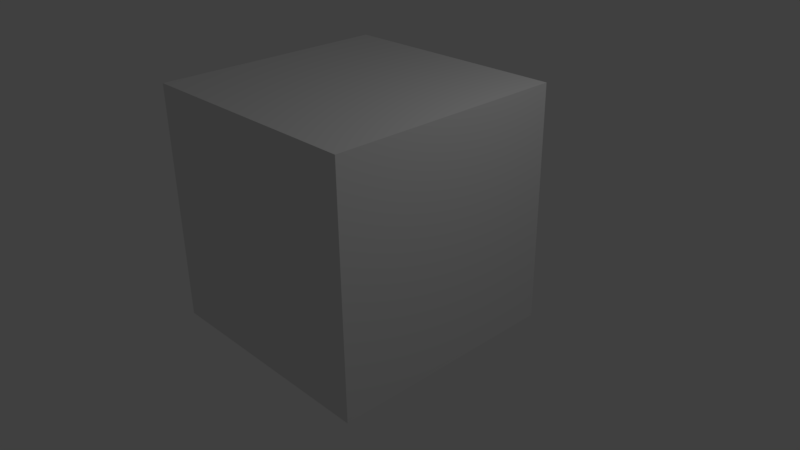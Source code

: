 # Source: wooden_box.blend  (saved by Blender 2.77.0; exported with 4.5.12 LTS)
import bpy
from mathutils import Matrix  # noqa: F401  (used for matrix-valued properties, if any)

bpy.ops.wm.read_factory_settings(use_empty=True)
scene = bpy.context.scene
scene.name = 'Scene'

# ---- collections
col_collection_1 = bpy.data.collections.new('Collection 1'); scene.collection.children.link(col_collection_1)

# ---- materials (node trees are filled in below, after node groups)
mat_material = bpy.data.materials.new('Material')
mat_material.alpha_threshold = 0.0
mat_material.use_transparent_shadow = False
mat_material.roughness = 0.5
mat_material.line_color = (0.0, 0.0, 0.0, 1.0)

# ---- material node trees

# ---- world
world_world = bpy.data.worlds.new('World'); scene.world = world_world
world_world.color = (0.05088, 0.05088, 0.05088)
world_world.use_sun_shadow = False
world_world.sun_shadow_jitter_overblur = 0.0
world_world.cycles.sampling_method = 'MANUAL'

# ---- cameras
cam_camera = bpy.data.cameras.new('Camera')
cam_camera.clip_end = 100.0
cam_camera.lens = 35.0
cam_camera.sensor_width = 32.0
cam_camera.sensor_height = 18.0
cam_camera.ortho_scale = 7.314
cam_camera.dof.focus_distance = 0.0
cam_camera.dof.aperture_fstop = 128.0

# ---- lights
light_lamp = bpy.data.lights.new('Lamp', 'POINT')
light_lamp.transmission_factor = 0.0
light_lamp.cutoff_distance = 30.0
light_lamp.energy = 100.0
light_lamp.shadow_buffer_clip_start = 1.001
light_lamp.shadow_soft_size = 0.1
light_lamp.shadow_maximum_resolution = 0.006
light_lamp.use_absolute_resolution = True

# ---- meshes
me_cube = bpy.data.meshes.new('Cube')
me_cube.from_pydata([(1.0, 1.0, -1.0), (1.0, -1.0, -1.0), (-1.0, -1.0, -1.0), (-1.0, 1.0, -1.0), (1.0, 1.0, 1.0), (1.0, -1.0, 1.0), (-1.0, -1.0, 1.0), (-1.0, 1.0, 1.0)], [], [(0, 1, 2, 3), (4, 7, 6, 5), (0, 4, 5, 1), (1, 5, 6, 2), (2, 6, 7, 3), (4, 0, 3, 7)])
_uv = me_cube.uv_layers.new(name='UVMap')
_uv.uv.foreach_set('vector', [0.0, 0.0, 1.0, 0.0, 1.0, 1.0, 0.0, 1.0, 0.0, 0.0, 1.0, 0.0, 1.0, 1.0, 0.0, 1.0, 0.0, 0.0, 1.0, 0.0, 1.0, 1.0, 0.0, 1.0, 0.0, 0.0, 1.0, 0.0, 1.0, 1.0, 0.0, 1.0, 0.0, 0.0, 1.0, 0.0, 1.0, 1.0, 0.0, 1.0, 0.0, 0.0, 1.0, 0.0, 1.0, 1.0, 0.0, 1.0])
me_cube.materials.append(mat_material)
me_cube.use_remesh_preserve_volume = False
me_cube.use_remesh_preserve_attributes = False
me_cube.use_mirror_vertex_groups = False
me_cube.update()

# ---- objects
ob_cube = bpy.data.objects.new('Cube', me_cube)
ob_lamp = bpy.data.objects.new('Lamp', light_lamp)
ob_camera = bpy.data.objects.new('Camera', cam_camera)

# ---- transforms, parenting, visibility, modifiers, constraints
ob_cube.location = (-0.4166, 0.1109, 0.5086)
ob_cube.scale = (1.652, 1.652, 1.652)
ob_cube.lock_rotations_4d = False
ob_cube.empty_display_type = 'ARROWS'
ob_cube.lineart.crease_threshold = 0.0
ob_lamp.location = (4.076, 1.005, 5.904)
ob_lamp.rotation_euler = (0.6503, 0.05522, 1.866)
ob_lamp.lock_rotations_4d = False
ob_lamp.empty_display_type = 'ARROWS'
ob_lamp.color = (0.0, 0.0, 0.0, 0.0)
ob_lamp.lineart.crease_threshold = 0.0
ob_camera.location = (7.481, -6.508, 5.344)
ob_camera.rotation_euler = (1.109, 0.01082, 0.8149)
ob_camera.lock_rotations_4d = False
ob_camera.empty_display_type = 'ARROWS'
ob_camera.color = (0.0, 0.0, 0.0, 0.0)
ob_camera.display_type = 'WIRE'
ob_camera.lineart.crease_threshold = 0.0

# ---- collection membership
col_collection_1.objects.link(ob_cube)
col_collection_1.objects.link(ob_lamp)
col_collection_1.objects.link(ob_camera)

# ---- scene / render settings (as saved in the file)
scene.camera = ob_camera
scene.frame_start = 1; scene.frame_end = 250; scene.frame_set(1)
scene.render.engine = 'BLENDER_EEVEE_NEXT'
scene.render.resolution_percentage = 50
scene.render.dither_intensity = 0.0
scene.cycles.use_denoising = False
scene.cycles.samples = 128
scene.cycles.sampling_pattern = 'TABULATED_SOBOL'
scene.cycles.light_sampling_threshold = 0.0
scene.cycles.use_adaptive_sampling = False
scene.cycles.use_light_tree = False
scene.cycles.blur_glossy = 0.0
scene.cycles.sample_clamp_indirect = 0.0
scene.view_settings.view_transform = 'Standard'
bpy.context.view_layer.update()
